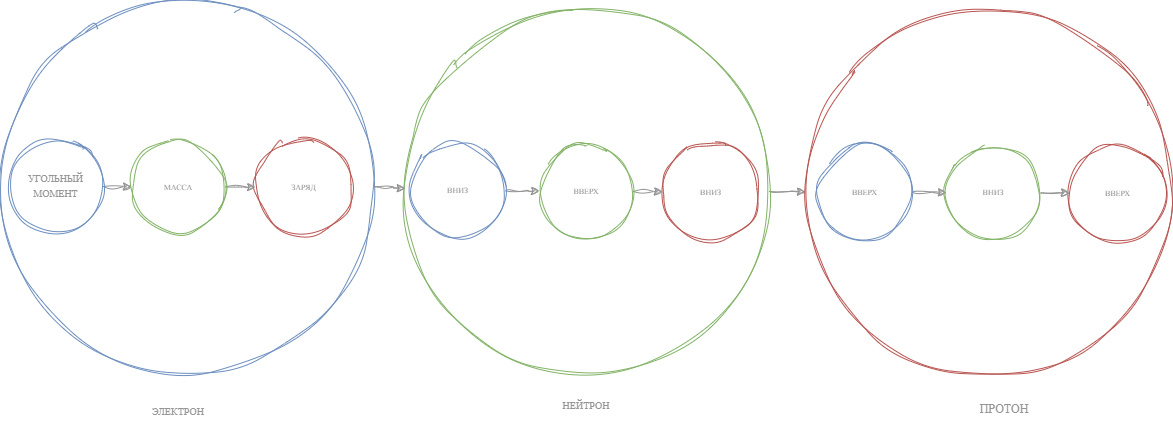

The diagram above was exported from draw.io. Its source (the exported page's mxGraphModel, read from the mxfile embedded in the PNG):
<mxGraphModel dx="479" dy="1323" grid="0" gridSize="10" guides="1" tooltips="1" connect="1" arrows="1" fold="1" page="0" pageScale="1" pageWidth="850" pageHeight="1100" math="0" shadow="0">
  <root>
    <mxCell id="0" />
    <mxCell id="1" parent="0" />
    <mxCell id="OAaeyvQYbEmv6TGDMVDq-1" value="" style="ellipse;whiteSpace=wrap;html=1;aspect=fixed;sketch=1;hachureGap=4;jiggle=2;curveFitting=1;fontFamily=Architects Daughter;fontSource=https%3A%2F%2Ffonts.googleapis.com%2Fcss%3Ffamily%3DArchitects%2BDaughter;fillColor=none;strokeColor=#6c8ebf;" vertex="1" parent="1">
      <mxGeometry x="1423" y="-348" width="373" height="373" as="geometry" />
    </mxCell>
    <mxCell id="OAaeyvQYbEmv6TGDMVDq-2" style="edgeStyle=orthogonalEdgeStyle;rounded=0;sketch=1;hachureGap=4;jiggle=2;curveFitting=1;orthogonalLoop=1;jettySize=auto;html=1;fontFamily=Architects Daughter;fontSource=https%3A%2F%2Ffonts.googleapis.com%2Fcss%3Ffamily%3DArchitects%2BDaughter;strokeColor=#949494;" edge="1" parent="1" source="OAaeyvQYbEmv6TGDMVDq-3" target="OAaeyvQYbEmv6TGDMVDq-6">
      <mxGeometry relative="1" as="geometry" />
    </mxCell>
    <mxCell id="OAaeyvQYbEmv6TGDMVDq-3" value="&lt;font style=&quot;font-size: 10px;&quot; color=&quot;#949494&quot;&gt;УГОЛЬНЫЙ МОМЕНТ&lt;/font&gt;" style="ellipse;whiteSpace=wrap;html=1;aspect=fixed;sketch=1;hachureGap=4;jiggle=2;curveFitting=1;fontFamily=Architects Daughter;fontSource=https%3A%2F%2Ffonts.googleapis.com%2Fcss%3Ffamily%3DArchitects%2BDaughter;fillColor=none;strokeColor=#6c8ebf;" vertex="1" parent="1">
      <mxGeometry x="1431" y="-209.5" width="95" height="95" as="geometry" />
    </mxCell>
    <mxCell id="OAaeyvQYbEmv6TGDMVDq-4" value="&lt;font style=&quot;font-size: 8px;&quot; color=&quot;#949494&quot;&gt;ЗАРЯД&lt;/font&gt;" style="ellipse;whiteSpace=wrap;html=1;aspect=fixed;sketch=1;hachureGap=4;jiggle=2;curveFitting=1;fontFamily=Architects Daughter;fontSource=https%3A%2F%2Ffonts.googleapis.com%2Fcss%3Ffamily%3DArchitects%2BDaughter;fillColor=none;strokeColor=#b85450;" vertex="1" parent="1">
      <mxGeometry x="1678" y="-209.5" width="97" height="97" as="geometry" />
    </mxCell>
    <mxCell id="OAaeyvQYbEmv6TGDMVDq-5" style="edgeStyle=orthogonalEdgeStyle;rounded=0;sketch=1;hachureGap=4;jiggle=2;curveFitting=1;orthogonalLoop=1;jettySize=auto;html=1;fontFamily=Architects Daughter;fontSource=https%3A%2F%2Ffonts.googleapis.com%2Fcss%3Ffamily%3DArchitects%2BDaughter;strokeColor=#949494;" edge="1" parent="1" source="OAaeyvQYbEmv6TGDMVDq-6" target="OAaeyvQYbEmv6TGDMVDq-4">
      <mxGeometry relative="1" as="geometry" />
    </mxCell>
    <mxCell id="OAaeyvQYbEmv6TGDMVDq-6" value="&lt;font style=&quot;font-size: 8px;&quot; color=&quot;#949494&quot;&gt;МАССА&lt;/font&gt;" style="ellipse;whiteSpace=wrap;html=1;aspect=fixed;sketch=1;hachureGap=4;jiggle=2;curveFitting=1;fontFamily=Architects Daughter;fontSource=https%3A%2F%2Ffonts.googleapis.com%2Fcss%3Ffamily%3DArchitects%2BDaughter;fillColor=none;strokeColor=#82b366;" vertex="1" parent="1">
      <mxGeometry x="1554" y="-208.5" width="94" height="94" as="geometry" />
    </mxCell>
    <mxCell id="OAaeyvQYbEmv6TGDMVDq-7" value="&lt;font style=&quot;font-size: 10px;&quot; color=&quot;#949494&quot;&gt;ЭЛЕКТРОН&lt;/font&gt;" style="text;html=1;align=center;verticalAlign=middle;whiteSpace=wrap;rounded=0;fontFamily=Architects Daughter;fontSource=https%3A%2F%2Ffonts.googleapis.com%2Fcss%3Ffamily%3DArchitects%2BDaughter;" vertex="1" parent="1">
      <mxGeometry x="1571" y="49" width="60" height="30" as="geometry" />
    </mxCell>
    <mxCell id="OAaeyvQYbEmv6TGDMVDq-8" style="edgeStyle=orthogonalEdgeStyle;rounded=0;sketch=1;hachureGap=4;jiggle=2;curveFitting=1;orthogonalLoop=1;jettySize=auto;html=1;entryX=0;entryY=0.5;entryDx=0;entryDy=0;fontFamily=Architects Daughter;fontSource=https%3A%2F%2Ffonts.googleapis.com%2Fcss%3Ffamily%3DArchitects%2BDaughter;strokeColor=#949494;" edge="1" parent="1" source="OAaeyvQYbEmv6TGDMVDq-9" target="OAaeyvQYbEmv6TGDMVDq-11">
      <mxGeometry relative="1" as="geometry" />
    </mxCell>
    <mxCell id="OAaeyvQYbEmv6TGDMVDq-9" value="" style="ellipse;whiteSpace=wrap;html=1;aspect=fixed;sketch=1;hachureGap=4;jiggle=2;curveFitting=1;fontFamily=Architects Daughter;fontSource=https%3A%2F%2Ffonts.googleapis.com%2Fcss%3Ffamily%3DArchitects%2BDaughter;fillColor=none;strokeColor=#82b366;" vertex="1" parent="1">
      <mxGeometry x="1826" y="-340" width="366" height="366" as="geometry" />
    </mxCell>
    <mxCell id="OAaeyvQYbEmv6TGDMVDq-10" value="&lt;font style=&quot;font-size: 10px;&quot; color=&quot;#949494&quot;&gt;НЕЙТРОН&lt;/font&gt;" style="text;html=1;align=center;verticalAlign=middle;whiteSpace=wrap;rounded=0;fontFamily=Architects Daughter;fontSource=https%3A%2F%2Ffonts.googleapis.com%2Fcss%3Ffamily%3DArchitects%2BDaughter;" vertex="1" parent="1">
      <mxGeometry x="1979" y="43" width="60" height="30" as="geometry" />
    </mxCell>
    <mxCell id="OAaeyvQYbEmv6TGDMVDq-11" value="" style="ellipse;whiteSpace=wrap;html=1;aspect=fixed;sketch=1;hachureGap=4;jiggle=2;curveFitting=1;fontFamily=Architects Daughter;fontSource=https%3A%2F%2Ffonts.googleapis.com%2Fcss%3Ffamily%3DArchitects%2BDaughter;fillColor=none;strokeColor=#b85450;" vertex="1" parent="1">
      <mxGeometry x="2228" y="-340" width="367" height="367" as="geometry" />
    </mxCell>
    <mxCell id="OAaeyvQYbEmv6TGDMVDq-12" value="&lt;font color=&quot;#949494&quot;&gt;ПРОТОН&lt;/font&gt;" style="text;html=1;align=center;verticalAlign=middle;whiteSpace=wrap;rounded=0;fontFamily=Architects Daughter;fontSource=https%3A%2F%2Ffonts.googleapis.com%2Fcss%3Ffamily%3DArchitects%2BDaughter;" vertex="1" parent="1">
      <mxGeometry x="2397" y="47" width="60" height="30" as="geometry" />
    </mxCell>
    <mxCell id="OAaeyvQYbEmv6TGDMVDq-13" style="edgeStyle=orthogonalEdgeStyle;rounded=0;sketch=1;hachureGap=4;jiggle=2;curveFitting=1;orthogonalLoop=1;jettySize=auto;html=1;entryX=0.005;entryY=0.491;entryDx=0;entryDy=0;entryPerimeter=0;fontFamily=Architects Daughter;fontSource=https%3A%2F%2Ffonts.googleapis.com%2Fcss%3Ffamily%3DArchitects%2BDaughter;strokeColor=#949494;" edge="1" parent="1" source="OAaeyvQYbEmv6TGDMVDq-1" target="OAaeyvQYbEmv6TGDMVDq-9">
      <mxGeometry relative="1" as="geometry" />
    </mxCell>
    <mxCell id="OAaeyvQYbEmv6TGDMVDq-14" style="edgeStyle=orthogonalEdgeStyle;rounded=0;sketch=1;hachureGap=4;jiggle=2;curveFitting=1;orthogonalLoop=1;jettySize=auto;html=1;fontFamily=Architects Daughter;fontSource=https%3A%2F%2Ffonts.googleapis.com%2Fcss%3Ffamily%3DArchitects%2BDaughter;strokeColor=#949494;" edge="1" parent="1" source="OAaeyvQYbEmv6TGDMVDq-15" target="OAaeyvQYbEmv6TGDMVDq-18">
      <mxGeometry relative="1" as="geometry" />
    </mxCell>
    <mxCell id="OAaeyvQYbEmv6TGDMVDq-15" value="&lt;span style=&quot;color: rgb(148, 148, 148);&quot;&gt;&lt;font style=&quot;font-size: 8px;&quot;&gt;ВНИЗ&lt;/font&gt;&lt;/span&gt;" style="ellipse;whiteSpace=wrap;html=1;aspect=fixed;sketch=1;hachureGap=4;jiggle=2;curveFitting=1;fontFamily=Architects Daughter;fontSource=https%3A%2F%2Ffonts.googleapis.com%2Fcss%3Ffamily%3DArchitects%2BDaughter;fillColor=none;strokeColor=#6c8ebf;" vertex="1" parent="1">
      <mxGeometry x="1833" y="-205.25" width="95" height="95" as="geometry" />
    </mxCell>
    <mxCell id="OAaeyvQYbEmv6TGDMVDq-16" value="&lt;span style=&quot;color: rgb(148, 148, 148);&quot;&gt;&lt;font style=&quot;font-size: 8px;&quot;&gt;ВНИЗ&lt;/font&gt;&lt;/span&gt;" style="ellipse;whiteSpace=wrap;html=1;aspect=fixed;sketch=1;hachureGap=4;jiggle=2;curveFitting=1;fontFamily=Architects Daughter;fontSource=https%3A%2F%2Ffonts.googleapis.com%2Fcss%3Ffamily%3DArchitects%2BDaughter;fillColor=none;strokeColor=#b85450;" vertex="1" parent="1">
      <mxGeometry x="2085" y="-205" width="97" height="97" as="geometry" />
    </mxCell>
    <mxCell id="OAaeyvQYbEmv6TGDMVDq-17" style="edgeStyle=orthogonalEdgeStyle;rounded=0;sketch=1;hachureGap=4;jiggle=2;curveFitting=1;orthogonalLoop=1;jettySize=auto;html=1;fontFamily=Architects Daughter;fontSource=https%3A%2F%2Ffonts.googleapis.com%2Fcss%3Ffamily%3DArchitects%2BDaughter;strokeColor=#949494;" edge="1" parent="1" source="OAaeyvQYbEmv6TGDMVDq-18" target="OAaeyvQYbEmv6TGDMVDq-16">
      <mxGeometry relative="1" as="geometry" />
    </mxCell>
    <mxCell id="OAaeyvQYbEmv6TGDMVDq-18" value="&lt;span style=&quot;color: rgb(148, 148, 148);&quot;&gt;&lt;font style=&quot;font-size: 8px;&quot;&gt;ВВЕРХ&lt;/font&gt;&lt;/span&gt;" style="ellipse;whiteSpace=wrap;html=1;aspect=fixed;sketch=1;hachureGap=4;jiggle=2;curveFitting=1;fontFamily=Architects Daughter;fontSource=https%3A%2F%2Ffonts.googleapis.com%2Fcss%3Ffamily%3DArchitects%2BDaughter;fillColor=none;strokeColor=#82b366;" vertex="1" parent="1">
      <mxGeometry x="1962" y="-204" width="94" height="94" as="geometry" />
    </mxCell>
    <mxCell id="OAaeyvQYbEmv6TGDMVDq-19" style="edgeStyle=orthogonalEdgeStyle;rounded=0;sketch=1;hachureGap=4;jiggle=2;curveFitting=1;orthogonalLoop=1;jettySize=auto;html=1;fontFamily=Architects Daughter;fontSource=https%3A%2F%2Ffonts.googleapis.com%2Fcss%3Ffamily%3DArchitects%2BDaughter;strokeColor=#949494;" edge="1" parent="1" source="OAaeyvQYbEmv6TGDMVDq-20" target="OAaeyvQYbEmv6TGDMVDq-23">
      <mxGeometry relative="1" as="geometry" />
    </mxCell>
    <mxCell id="OAaeyvQYbEmv6TGDMVDq-20" value="&lt;span style=&quot;color: rgb(148, 148, 148); font-size: 8px;&quot;&gt;ВВЕРХ&lt;/span&gt;" style="ellipse;whiteSpace=wrap;html=1;aspect=fixed;sketch=1;hachureGap=4;jiggle=2;curveFitting=1;fontFamily=Architects Daughter;fontSource=https%3A%2F%2Ffonts.googleapis.com%2Fcss%3Ffamily%3DArchitects%2BDaughter;fillColor=none;strokeColor=#6c8ebf;" vertex="1" parent="1">
      <mxGeometry x="2240" y="-204" width="95" height="95" as="geometry" />
    </mxCell>
    <mxCell id="OAaeyvQYbEmv6TGDMVDq-21" value="&lt;span style=&quot;color: rgb(148, 148, 148); font-size: 8px;&quot;&gt;ВВЕРХ&lt;/span&gt;" style="ellipse;whiteSpace=wrap;html=1;aspect=fixed;sketch=1;hachureGap=4;jiggle=2;curveFitting=1;fontFamily=Architects Daughter;fontSource=https%3A%2F%2Ffonts.googleapis.com%2Fcss%3Ffamily%3DArchitects%2BDaughter;fillColor=none;strokeColor=#b85450;" vertex="1" parent="1">
      <mxGeometry x="2492" y="-203.75" width="97" height="97" as="geometry" />
    </mxCell>
    <mxCell id="OAaeyvQYbEmv6TGDMVDq-22" style="edgeStyle=orthogonalEdgeStyle;rounded=0;sketch=1;hachureGap=4;jiggle=2;curveFitting=1;orthogonalLoop=1;jettySize=auto;html=1;fontFamily=Architects Daughter;fontSource=https%3A%2F%2Ffonts.googleapis.com%2Fcss%3Ffamily%3DArchitects%2BDaughter;strokeColor=#949494;" edge="1" parent="1" source="OAaeyvQYbEmv6TGDMVDq-23" target="OAaeyvQYbEmv6TGDMVDq-21">
      <mxGeometry relative="1" as="geometry" />
    </mxCell>
    <mxCell id="OAaeyvQYbEmv6TGDMVDq-23" value="&lt;span style=&quot;color: rgb(148, 148, 148); font-size: 8px;&quot;&gt;ВНИЗ&lt;/span&gt;" style="ellipse;whiteSpace=wrap;html=1;aspect=fixed;sketch=1;hachureGap=4;jiggle=2;curveFitting=1;fontFamily=Architects Daughter;fontSource=https%3A%2F%2Ffonts.googleapis.com%2Fcss%3Ffamily%3DArchitects%2BDaughter;fillColor=none;strokeColor=#82b366;" vertex="1" parent="1">
      <mxGeometry x="2369" y="-202.75" width="94" height="94" as="geometry" />
    </mxCell>
  </root>
</mxGraphModel>